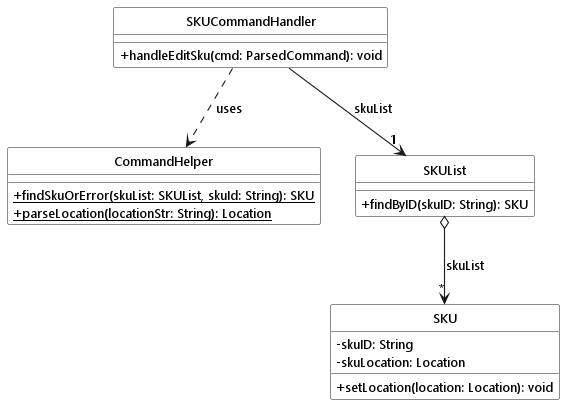

The diagram above was rendered by PlantUML. Its source (embedded in the PNG):
@startuml
!include ../style.puml
skinparam arrowThickness 1.1
skinparam classAttributeIconSize 0
hide circle

class SKUCommandHandler LOGIC_COLOR {
  + handleEditSku(cmd: ParsedCommand): void
}

class CommandHelper LOGIC_COLOR {
  + {static} findSkuOrError(skuList: SKUList, skuId: String): SKU
  + {static} parseLocation(locationStr: String): Location
}

class SKUList MODEL_COLOR {
  + findByID(skuID: String): SKU
}

class SKU MODEL_COLOR_T1 {
  - skuID: String
  - skuLocation: Location
  + setLocation(location: Location): void
}

SKUCommandHandler -down-> "1" SKUList : skuList
SKUCommandHandler ..> CommandHelper : uses
SKUList o-down-> "*" SKU : skuList
@enduml